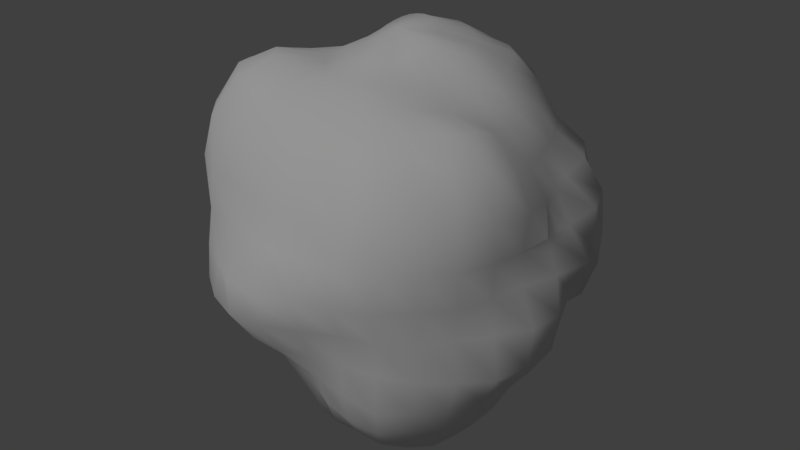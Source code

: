 # Source: rock.blend  (saved by Blender 2.77.0; exported with 4.5.12 LTS)
import bpy
from mathutils import Matrix  # noqa: F401  (used for matrix-valued properties, if any)

bpy.ops.wm.read_factory_settings(use_empty=True)
scene = bpy.context.scene
scene.name = 'Scene'

# ---- collections
col_collection_1 = bpy.data.collections.new('Collection 1'); scene.collection.children.link(col_collection_1)

# ---- materials (node trees are filled in below, after node groups)
mat_material = bpy.data.materials.new('Material')
mat_material.alpha_threshold = 0.0
mat_material.use_transparent_shadow = False
mat_material.roughness = 0.5

# ---- material node trees

# ---- world
world_world = bpy.data.worlds.new('World'); scene.world = world_world
world_world.color = (0.05088, 0.05088, 0.05088)
world_world.use_sun_shadow = False
world_world.sun_shadow_jitter_overblur = 0.0
world_world.cycles.sampling_method = 'MANUAL'

# ---- lights
light_sun = bpy.data.lights.new('Sun', 'SUN')
light_sun.transmission_factor = 0.0
light_sun.angle = 0.1993
light_sun.energy = 1.0
light_sun.shadow_buffer_clip_start = 0.5
light_sun.shadow_soft_size = 0.1
light_sun.shadow_cascade_max_distance = 1000.0

# ---- meshes
me_sphere = bpy.data.meshes.new('Sphere')
me_sphere.from_pydata([(-0.1972, 0.002084, 1.016), (-0.3871, 2.24e-05, 0.9325), (-0.5766, -0.0004156, 0.8704), (-0.7159, -0.0008421, 0.7159), (-0.8642, -0.0008012, 0.5768), (-0.9815, -0.002273, 0.4051), (-1.005, -0.0005232, 0.2025), (-1.0, 5.215e-06, 1.064e-05), (-0.9808, 0.0, -0.1951), (-0.9267, -0.0005164, -0.3841), (-0.8531, 0.002051, -0.5735), (-0.7825, 0.002111, -0.789), (-0.6456, -0.0007585, -0.9757), (-0.4447, 0.0009365, -1.077), (-0.2327, -0.00202, -1.142), (-0.1944, 0.04182, 1.031), (-0.3762, 0.07468, 0.9257), (-0.5478, 0.1084, 0.837), (-0.6935, 0.1379, 0.7071), (-0.8242, 0.163, 0.5604), (-0.9322, 0.1859, 0.3928), (-1.004, 0.2029, 0.2027), (-1.01, 0.2028, 0.001539), (-0.9636, 0.1919, -0.1952), (-0.9176, 0.1844, -0.3898), (-0.8839, 0.1785, -0.6094), (-0.7734, 0.1543, -0.7905), (-0.6437, 0.1283, -0.9926), (-0.4386, 0.08465, -1.078), (-0.2274, 0.0402, -1.137), (-0.1845, 0.08103, 1.049), (-0.3536, 0.1465, 0.9239), (-0.5133, 0.2126, 0.8315), (-0.6533, 0.2706, 0.7071), (-0.7831, 0.3263, 0.5644), (-0.934, 0.3901, 0.4157), (-1.003, 0.4188, 0.2173), (-1.048, 0.4314, 0.002894), (-1.004, 0.4139, -0.2031), (-0.9141, 0.3818, -0.411), (-0.8505, 0.3536, -0.6157), (-0.735, 0.3006, -0.796), (-0.614, 0.2497, -0.9974), (-0.4079, 0.1635, -1.065), (-0.2137, 0.08223, -1.135), (-0.1675, 0.1185, 1.071), (-0.3182, 0.2126, 0.924), (-0.4619, 0.3087, 0.8315), (-0.5879, 0.3928, 0.7071), (-0.712, 0.4751, 0.5682), (-0.8487, 0.5677, 0.4245), (-0.9384, 0.626, 0.2309), (-0.9431, 0.6272, 0.01159), (-0.979, 0.6362, -0.2094), (-0.9219, 0.6096, -0.4345), (-0.8108, 0.5502, -0.6355), (-0.6698, 0.4503, -0.8009), (-0.5499, 0.3656, -0.9898), (-0.3631, 0.2393, -1.061), (-0.1925, 0.1232, -1.138), (-0.1439, 0.1527, 1.092), (-0.2707, 0.2709, 0.9252), (-0.3928, 0.3928, 0.8315), (-0.5, 0.5, 0.7071), (-0.589, 0.5887, 0.5562), (-0.694, 0.6857, 0.4045), (-0.7866, 0.7684, 0.2205), (-0.8562, 0.8373, 0.009786), (-0.8507, 0.8365, -0.2099), (-0.7733, 0.7671, -0.4282), (-0.6828, 0.6973, -0.6337), (-0.5957, 0.6116, -0.8333), (-0.464, 0.4614, -0.9695), (-0.3109, 0.3062, -1.066), (-0.164, 0.1601, -1.14), (-0.1141, 0.1819, 1.111), (-0.213, 0.3201, 0.9326), (-0.3087, 0.4619, 0.8315), (-0.3928, 0.5879, 0.7071), (-0.4671, 0.7016, 0.562), (-0.5348, 0.8126, 0.4047), (-0.5559, 0.8413, 0.203), (-0.5648, 0.8435, -0.001659), (-0.6159, 0.9215, -0.2173), (-0.5835, 0.8798, -0.4245), (-0.5464, 0.8275, -0.6475), (-0.4842, 0.7471, -0.8606), (-0.3623, 0.5458, -0.967), (-0.2452, 0.3551, -1.061), (-0.1287, 0.1887, -1.136), (-0.07929, 0.2047, 1.125), (-0.1468, 0.3634, 0.9618), (-0.2126, 0.5133, 0.8315), (-0.2706, 0.6533, 0.7071), (-0.3309, 0.8044, 0.5766), (-0.3806, 0.9302, 0.4199), (-0.4003, 0.9884, 0.2127), (-0.3915, 0.9572, 0.004258), (-0.3942, 0.9456, -0.2042), (-0.3916, 0.9372, -0.4153), (-0.3631, 0.8627, -0.6202), (-0.3328, 0.8284, -0.8733), (-0.2501, 0.6292, -0.9851), (-0.1649, 0.389, -1.036), (-0.08938, 0.2074, -1.128), (-0.04109, 0.2197, 1.133), (-0.07257, 0.4035, 1.018), (-0.1083, 0.5452, 0.832), (-0.1379, 0.6935, 0.7071), (-0.1733, 0.873, 0.5877), (-0.2009, 1.008, 0.4297), (-0.2166, 1.09, 0.2185), (-0.2124, 1.088, 0.003941), (-0.195, 0.9986, -0.1982), (-0.1831, 0.9184, -0.389), (-0.1669, 0.8378, -0.5714), (-0.1592, 0.849, -0.8513), (-0.1264, 0.6517, -0.9735), (-0.08129, 0.4185, -1.032), (-0.04773, 0.2176, -1.12), (-0.001086, 0.2257, 1.137), (0.00699, 0.4272, 1.057), (0.003914, 0.5702, 0.8611), (3.192e-07, 0.7071, 0.7071), (-0.002145, 0.8722, 0.5774), (0.000637, 1.025, 0.4276), (0.001456, 1.075, 0.2158), (0.002, 1.09, -0.0009732), (0.001739, 1.038, -0.2033), (-7.376e-05, 0.9244, -0.3829), (0.000376, 0.8382, -0.5607), (0.01111, 0.8399, -0.8185), (-0.003898, 0.6206, -0.9255), (0.000263, 0.4296, -1.043), (-0.004763, 0.2211, -1.116), (0.03923, 0.2219, 1.136), (0.08641, 0.4281, 1.069), (0.1267, 0.5977, 0.931), (0.1411, 0.7005, 0.7173), (0.1622, 0.8192, 0.5574), (0.1855, 0.9689, 0.4067), (0.2067, 1.065, 0.2166), (0.2094, 1.075, 0.0002246), (0.1974, 1.002, -0.2008), (0.1803, 0.9063, -0.3828), (0.1747, 0.8545, -0.5847), (0.1642, 0.8073, -0.7999), (0.1128, 0.5708, -0.8709), (0.08003, 0.4177, -1.042), (0.0382, 0.2182, -1.118), (0.07877, 0.2077, 1.13), (0.1632, 0.4063, 1.065), (0.2444, 0.5814, 0.9545), (0.2964, 0.7039, 0.7758), (0.3184, 0.7685, 0.556), (0.3605, 0.869, 0.3869), (0.3918, 0.9434, 0.2051), (0.3829, 0.9252, -1.306e-05), (0.3754, 0.9064, -0.1951), (0.3538, 0.8542, -0.3832), (0.3322, 0.8071, -0.5851), (0.2942, 0.7192, -0.7704), (0.2293, 0.547, -0.8897), (0.1583, 0.3904, -1.038), (0.07928, 0.2078, -1.122), (0.1168, 0.183, 1.119), (0.2387, 0.3614, 1.05), (0.3555, 0.528, 0.9611), (0.4358, 0.656, 0.804), (0.4716, 0.7029, 0.5673), (0.5306, 0.7918, 0.3914), (0.5737, 0.8584, 0.208), (0.5556, 0.8315, 3.699e-06), (0.5449, 0.8155, -0.1951), (0.5133, 0.7682, -0.3827), (0.4624, 0.6926, -0.5565), (0.3988, 0.6019, -0.7242), (0.3287, 0.4952, -0.899), (0.2334, 0.3551, -1.047), (0.1167, 0.1898, -1.127), (0.1515, 0.1508, 1.106), (0.3026, 0.3011, 1.036), (0.4444, 0.4492, 0.9589), (0.5444, 0.5504, 0.7914), (0.628, 0.6279, 0.5868), (0.747, 0.7385, 0.4334), (0.7832, 0.7767, 0.2236), (0.7901, 0.7813, 0.002194), (0.7693, 0.7597, -0.2111), (0.6944, 0.689, -0.4027), (0.5917, 0.5911, -0.5582), (0.5011, 0.5006, -0.7087), (0.4059, 0.4084, -0.871), (0.2968, 0.3065, -1.053), (0.1491, 0.1649, -1.132), (0.1788, 0.1164, 1.098), (0.352, 0.2359, 1.034), (0.5007, 0.3409, 0.9221), (0.6299, 0.4204, 0.7653), (0.7113, 0.4781, 0.574), (0.8518, 0.5767, 0.4206), (0.9459, 0.6357, 0.2292), (0.9573, 0.6546, 0.004125), (0.9502, 0.6523, -0.2299), (0.8883, 0.6063, -0.4421), (0.717, 0.4805, -0.5745), (0.5972, 0.3971, -0.7162), (0.469, 0.3139, -0.8493), (0.3457, 0.2448, -1.05), (0.1753, 0.1343, -1.138), (0.1979, 0.08052, 1.095), (0.3876, 0.1646, 1.036), (0.5501, 0.2322, 0.9063), (0.6982, 0.2924, 0.7647), (0.7788, 0.3237, 0.568), (0.8691, 0.3606, 0.3885), (1.026, 0.4319, 0.2168), (1.032, 0.4247, 0.01218), (0.9447, 0.3901, -0.2053), (0.8985, 0.3743, -0.4041), (0.7947, 0.3278, -0.5747), (0.6748, 0.2776, -0.7298), (0.5285, 0.219, -0.8641), (0.3808, 0.1743, -1.045), (0.1948, 0.09918, -1.143), (0.2084, 0.04294, 1.09), (0.4027, 0.08672, 1.016), (0.5672, 0.1184, 0.874), (0.7201, 0.1481, 0.7395), (0.8278, 0.1643, 0.5643), (0.924, 0.1827, 0.3903), (1.008, 0.2042, 0.2009), (1.125, 0.231, 0.009605), (1.037, 0.2061, -0.2115), (0.9937, 0.1906, -0.4181), (0.8823, 0.1691, -0.6), (0.7488, 0.1463, -0.7679), (0.5971, 0.1224, -0.9262), (0.4052, 0.09814, -1.05), (0.2069, 0.06103, -1.149), (0.2103, 0.004075, 1.081), (0.3961, 0.005136, 0.9704), (0.5588, 0.001033, 0.8368), (0.7292, 0.00205, 0.7315), (0.8651, -0.000698, 0.5777), (0.9858, -0.002757, 0.4066), (1.005, -0.0005215, 0.2025), (1.069, 0.005399, 0.002855), (1.103, 0.0001708, -0.2122), (1.073, -0.0004023, -0.4457), (0.949, -0.002726, -0.6401), (0.7995, 0.004283, -0.8124), (0.63, 0.01063, -0.9606), (0.4207, 0.01774, -1.083), (0.2109, 0.02081, -1.153), (0.2034, -0.03498, 1.065), (0.3775, -0.07391, 0.932), (0.547, -0.1084, 0.8344), (0.7493, -0.1506, 0.7656), (0.9147, -0.1893, 0.6254), (1.023, -0.2042, 0.428), (0.9858, -0.198, 0.2003), (0.9874, -0.1958, 0.0002349), (1.083, -0.2112, -0.2096), (1.058, -0.2094, -0.4446), (0.939, -0.1853, -0.6484), (0.8221, -0.1557, -0.8554), (0.6359, -0.1177, -0.9968), (0.4235, -0.06577, -1.128), (0.2056, -0.02148, -1.156), (0.1883, -0.07271, 1.043), (0.3536, -0.1464, 0.924), (0.518, -0.2149, 0.8382), (0.7553, -0.3146, 0.8214), (0.9176, -0.3789, 0.6613), (0.9655, -0.4004, 0.4281), (0.954, -0.3989, 0.2019), (0.952, -0.3969, -0.0001661), (0.9664, -0.3974, -0.2047), (1.015, -0.4192, -0.4492), (0.8906, -0.3692, -0.6508), (0.8027, -0.3267, -0.8817), (0.6336, -0.2498, -1.082), (0.4126, -0.1523, -1.164), (0.1891, -0.06703, -1.156), (0.1665, -0.1074, 1.02), (0.3182, -0.2126, 0.9239), (0.4788, -0.3225, 0.8598), (0.6833, -0.4532, 0.8293), (0.7747, -0.5165, 0.6148), (0.8667, -0.5869, 0.4267), (0.8788, -0.5913, 0.2071), (0.8819, -0.5882, -0.001314), (0.8425, -0.5659, -0.2028), (0.8759, -0.581, -0.4404), (0.8099, -0.5463, -0.656), (0.7076, -0.4706, -0.8661), (0.5807, -0.3737, -1.106), (0.3738, -0.2445, -1.186), (0.1627, -0.1134, -1.154), (0.1398, -0.1376, 1.002), (0.2708, -0.2709, 0.9246), (0.4143, -0.4163, 0.8776), (0.5559, -0.5535, 0.7883), (0.6572, -0.6617, 0.6156), (0.7229, -0.7229, 0.4186), (0.7579, -0.7597, 0.2121), (0.7428, -0.744, -0.0008323), (0.7368, -0.735, -0.2135), (0.7223, -0.7232, -0.4301), (0.6869, -0.6933, -0.6513), (0.6037, -0.6138, -0.8672), (0.4827, -0.4875, -1.1), (0.3133, -0.3273, -1.194), (0.1324, -0.1519, -1.157), (0.1091, -0.1621, 0.9922), (0.214, -0.3209, 0.9293), (0.3262, -0.4882, 0.8825), (0.4236, -0.6343, 0.763), (0.5123, -0.7753, 0.6172), (0.5645, -0.8503, 0.4178), (0.5957, -0.8942, 0.2124), (0.5942, -0.8902, 0.002195), (0.5624, -0.8448, -0.2041), (0.5469, -0.8283, -0.4081), (0.5405, -0.8218, -0.6554), (0.471, -0.7314, -0.8649), (0.3644, -0.5776, -1.081), (0.2431, -0.3787, -1.178), (0.09975, -0.1802, -1.163), (-0.01099, 0.003572, -1.154), (0.0749, -0.1802, 0.9872), (0.1483, -0.3579, 0.9327), (0.2222, -0.5321, 0.8684), (0.2871, -0.6874, 0.7427), (0.3493, -0.8353, 0.6046), (0.3741, -0.8991, 0.4013), (0.405, -0.975, 0.2092), (0.4083, -0.9866, 0.000746), (0.3781, -0.9139, -0.1952), (0.36, -0.8771, -0.3931), (0.3377, -0.8532, -0.6046), (0.3022, -0.7746, -0.8305), (0.2316, -0.6304, -1.023), (0.1538, -0.4072, -1.122), (0.06327, -0.2001, -1.167), (0.03813, -0.1913, 0.9849), (0.07554, -0.3774, 0.9283), (0.1111, -0.5513, 0.8446), (0.1393, -0.6965, 0.71), (0.163, -0.8173, 0.5571), (0.1803, -0.9062, 0.3827), (0.1939, -0.971, 0.1964), (0.2075, -1.062, -0.002595), (0.1973, -1.002, -0.1988), (0.182, -0.9208, -0.39), (0.1667, -0.8537, -0.5774), (0.1379, -0.771, -0.7858), (0.09713, -0.6555, -0.9998), (0.05779, -0.4261, -1.073), (0.02325, -0.2123, -1.165), (2.015e-05, -0.1951, 0.9839), (2.843e-07, -0.3831, 0.9247), (2.848e-07, -0.5561, 0.8325), (1.851e-07, -0.7071, 0.7071), (1.404e-07, -0.8315, 0.5556), (3.192e-07, -0.9239, 0.3827), (0.0001231, -0.9879, 0.1952), (-0.002337, -1.129, -0.004689), (-0.004455, -1.083, -0.2081), (-0.0005661, -0.9697, -0.4083), (2.938e-06, -0.832, -0.5559), (-0.002524, -0.7223, -0.7245), (-0.02382, -0.6436, -0.9732), (-0.02687, -0.4332, -1.063), (-0.01851, -0.2166, -1.16), (-0.03806, -0.1913, 0.9837), (-0.07554, -0.3774, 0.9283), (-0.1111, -0.5513, 0.8446), (-0.1393, -0.6965, 0.71), (-0.163, -0.8173, 0.5571), (-0.1802, -0.9061, 0.3827), (-0.1915, -0.9628, 0.1951), (-0.2157, -1.102, -0.00716), (-0.2216, -1.099, -0.2151), (-0.1909, -0.9641, -0.4165), (-0.1623, -0.8161, -0.5559), (-0.1384, -0.6947, -0.7089), (-0.1338, -0.6061, -0.9413), (-0.103, -0.4226, -1.053), (-0.06062, -0.2129, -1.154), (-0.07466, -0.1802, 0.984), (-0.1484, -0.3579, 0.9329), (-0.2261, -0.5377, 0.8808), (-0.2888, -0.6897, 0.7471), (-0.3358, -0.8059, 0.5861), (-0.3567, -0.8585, 0.3852), (-0.3755, -0.9064, 0.1952), (-0.407, -0.9884, -0.006186), (-0.4236, -1.023, -0.2167), (-0.376, -0.9122, -0.417), (-0.3264, -0.7832, -0.5675), (-0.271, -0.6539, -0.7077), (-0.2412, -0.565, -0.9381), (-0.1777, -0.4, -1.048), (-0.1012, -0.2013, -1.151), (-0.1084, -0.1622, 0.9849), (-0.2143, -0.3213, 0.9305), (-0.3484, -0.5151, 0.9445), (-0.4421, -0.6555, 0.8027), (-0.511, -0.7574, 0.6063), (-0.5656, -0.8405, 0.4163), (-0.5791, -0.8641, 0.2076), (-0.5939, -0.8874, -0.002286), (-0.6002, -0.9013, -0.2128), (-0.5406, -0.8104, -0.4051), (-0.4824, -0.7248, -0.5822), (-0.4084, -0.6086, -0.7244), (-0.3455, -0.5102, -0.9445), (-0.2482, -0.3636, -1.05), (-0.1384, -0.1822, -1.149), (-0.138, -0.1379, 0.9867), (-0.2715, -0.2716, 0.9264), (-0.4625, -0.4558, 0.987), (-0.6036, -0.5954, 0.864), (-0.7023, -0.706, 0.66), (-0.7417, -0.7432, 0.4339), (-0.7134, -0.7176, 0.2026), (-0.7156, -0.719, -0.0001375), (-0.7187, -0.7229, -0.2046), (-0.6883, -0.6897, -0.4031), (-0.6, -0.6037, -0.5678), (-0.5252, -0.5286, -0.7353), (-0.4515, -0.4463, -0.963), (-0.3086, -0.3092, -1.043), (-0.1708, -0.1558, -1.148), (-0.1624, -0.1082, 0.9898), (-0.3193, -0.213, 0.9263), (-0.5418, -0.3589, 0.9857), (-0.7159, -0.475, 0.8928), (-0.8279, -0.5602, 0.6702), (-0.8716, -0.5902, 0.4315), (-0.8353, -0.5591, 0.2007), (-0.8315, -0.5556, 7.55e-08), (-0.8177, -0.5469, -0.1962), (-0.7894, -0.5315, -0.3947), (-0.7046, -0.4715, -0.564), (-0.6192, -0.4144, -0.7471), (-0.5491, -0.3672, -0.9894), (-0.3573, -0.2392, -1.034), (-0.1975, -0.123, -1.148), (-0.0001727, 0.003491, 1.115), (-0.1808, -0.07419, 0.995), (-0.3573, -0.1468, 0.9315), (-0.5746, -0.2335, 0.9439), (-0.7869, -0.3259, 0.8687), (-0.9099, -0.3791, 0.6724), (-0.9141, -0.3861, 0.4121), (-0.9098, -0.378, 0.1962), (-0.9239, -0.3827, 7.55e-08), (-0.9061, -0.3753, -0.1951), (-0.8575, -0.3548, -0.3848), (-0.7938, -0.3281, -0.5754), (-0.6935, -0.2861, -0.7562), (-0.612, -0.2595, -0.995), (-0.3984, -0.1632, -1.041), (-0.2172, -0.08514, -1.147), (-0.1925, -0.037, 1.004), (-0.3818, -0.07481, 0.9367), (-0.5846, -0.1125, 0.9048), (-0.758, -0.1565, 0.7801), (-0.8891, -0.1824, 0.6088), (-0.9707, -0.1923, 0.4125), (-0.9689, -0.1922, 0.1973), (-0.9808, -0.1951, 7.55e-08), (-0.9627, -0.1915, -0.1955), (-0.9295, -0.1845, -0.395), (-0.8483, -0.1695, -0.5789), (-0.7505, -0.1486, -0.7731), (-0.6381, -0.131, -0.9805), (-0.4297, -0.08309, -1.062), (-0.2292, -0.04421, -1.145)], [], [(10, 9, 24, 25), (3, 2, 17, 18), (11, 10, 25, 26), (4, 3, 18, 19), (12, 11, 26, 27), (5, 4, 19, 20), (13, 12, 27, 28), (6, 5, 20, 21), (14, 13, 28, 29), (7, 6, 21, 22), (0, 451, 15), (330, 14, 29), (8, 7, 22, 23), (1, 0, 15, 16), (9, 8, 23, 24), (2, 1, 16, 17), (16, 15, 30, 31), (24, 23, 38, 39), (17, 16, 31, 32), (25, 24, 39, 40), (18, 17, 32, 33), (26, 25, 40, 41), (19, 18, 33, 34), (27, 26, 41, 42), (20, 19, 34, 35), (28, 27, 42, 43), (21, 20, 35, 36), (29, 28, 43, 44), (22, 21, 36, 37), (15, 451, 30), (330, 29, 44), (23, 22, 37, 38), (35, 34, 49, 50), (43, 42, 57, 58), (36, 35, 50, 51), (44, 43, 58, 59), (37, 36, 51, 52), (30, 451, 45), (330, 44, 59), (38, 37, 52, 53), (31, 30, 45, 46), (39, 38, 53, 54), (32, 31, 46, 47), (40, 39, 54, 55), (33, 32, 47, 48), (41, 40, 55, 56), (34, 33, 48, 49), (42, 41, 56, 57), (54, 53, 68, 69), (47, 46, 61, 62), (55, 54, 69, 70), (48, 47, 62, 63), (56, 55, 70, 71), (49, 48, 63, 64), (57, 56, 71, 72), (50, 49, 64, 65), (58, 57, 72, 73), (51, 50, 65, 66), (59, 58, 73, 74), (52, 51, 66, 67), (45, 451, 60), (330, 59, 74), (53, 52, 67, 68), (46, 45, 60, 61), (73, 72, 87, 88), (66, 65, 80, 81), (74, 73, 88, 89), (67, 66, 81, 82), (60, 451, 75), (330, 74, 89), (68, 67, 82, 83), (61, 60, 75, 76), (69, 68, 83, 84), (62, 61, 76, 77), (70, 69, 84, 85), (63, 62, 77, 78), (71, 70, 85, 86), (64, 63, 78, 79), (72, 71, 86, 87), (65, 64, 79, 80), (85, 84, 99, 100), (78, 77, 92, 93), (86, 85, 100, 101), (79, 78, 93, 94), (87, 86, 101, 102), (80, 79, 94, 95), (88, 87, 102, 103), (81, 80, 95, 96), (89, 88, 103, 104), (82, 81, 96, 97), (75, 451, 90), (330, 89, 104), (83, 82, 97, 98), (76, 75, 90, 91), (84, 83, 98, 99), (77, 76, 91, 92), (104, 103, 118, 119), (97, 96, 111, 112), (90, 451, 105), (330, 104, 119), (98, 97, 112, 113), (91, 90, 105, 106), (99, 98, 113, 114), (92, 91, 106, 107), (100, 99, 114, 115), (93, 92, 107, 108), (101, 100, 115, 116), (94, 93, 108, 109), (102, 101, 116, 117), (95, 94, 109, 110), (103, 102, 117, 118), (96, 95, 110, 111), (108, 107, 122, 123), (116, 115, 130, 131), (109, 108, 123, 124), (117, 116, 131, 132), (110, 109, 124, 125), (118, 117, 132, 133), (111, 110, 125, 126), (119, 118, 133, 134), (112, 111, 126, 127), (105, 451, 120), (330, 119, 134), (113, 112, 127, 128), (106, 105, 120, 121), (114, 113, 128, 129), (107, 106, 121, 122), (115, 114, 129, 130), (127, 126, 141, 142), (120, 451, 135), (330, 134, 149), (128, 127, 142, 143), (121, 120, 135, 136), (129, 128, 143, 144), (122, 121, 136, 137), (130, 129, 144, 145), (123, 122, 137, 138), (131, 130, 145, 146), (124, 123, 138, 139), (132, 131, 146, 147), (125, 124, 139, 140), (133, 132, 147, 148), (126, 125, 140, 141), (134, 133, 148, 149), (146, 145, 160, 161), (139, 138, 153, 154), (147, 146, 161, 162), (140, 139, 154, 155), (148, 147, 162, 163), (141, 140, 155, 156), (149, 148, 163, 164), (142, 141, 156, 157), (135, 451, 150), (330, 149, 164), (143, 142, 157, 158), (136, 135, 150, 151), (144, 143, 158, 159), (137, 136, 151, 152), (145, 144, 159, 160), (138, 137, 152, 153), (150, 451, 165), (330, 164, 179), (158, 157, 172, 173), (151, 150, 165, 166), (159, 158, 173, 174), (152, 151, 166, 167), (160, 159, 174, 175), (153, 152, 167, 168), (161, 160, 175, 176), (154, 153, 168, 169), (162, 161, 176, 177), (155, 154, 169, 170), (163, 162, 177, 178), (156, 155, 170, 171), (164, 163, 178, 179), (157, 156, 171, 172), (169, 168, 183, 184), (177, 176, 191, 192), (170, 169, 184, 185), (178, 177, 192, 193), (171, 170, 185, 186), (179, 178, 193, 194), (172, 171, 186, 187), (165, 451, 180), (330, 179, 194), (173, 172, 187, 188), (166, 165, 180, 181), (174, 173, 188, 189), (167, 166, 181, 182), (175, 174, 189, 190), (168, 167, 182, 183), (176, 175, 190, 191), (188, 187, 202, 203), (181, 180, 195, 196), (189, 188, 203, 204), (182, 181, 196, 197), (190, 189, 204, 205), (183, 182, 197, 198), (191, 190, 205, 206), (184, 183, 198, 199), (192, 191, 206, 207), (185, 184, 199, 200), (193, 192, 207, 208), (186, 185, 200, 201), (194, 193, 208, 209), (187, 186, 201, 202), (180, 451, 195), (330, 194, 209), (207, 206, 221, 222), (200, 199, 214, 215), (208, 207, 222, 223), (201, 200, 215, 216), (209, 208, 223, 224), (202, 201, 216, 217), (195, 451, 210), (330, 209, 224), (203, 202, 217, 218), (196, 195, 210, 211), (204, 203, 218, 219), (197, 196, 211, 212), (205, 204, 219, 220), (198, 197, 212, 213), (206, 205, 220, 221), (199, 198, 213, 214), (219, 218, 233, 234), (212, 211, 226, 227), (220, 219, 234, 235), (213, 212, 227, 228), (221, 220, 235, 236), (214, 213, 228, 229), (222, 221, 236, 237), (215, 214, 229, 230), (223, 222, 237, 238), (216, 215, 230, 231), (224, 223, 238, 239), (217, 216, 231, 232), (210, 451, 225), (330, 224, 239), (218, 217, 232, 233), (211, 210, 225, 226), (238, 237, 252, 253), (231, 230, 245, 246), (239, 238, 253, 254), (232, 231, 246, 247), (225, 451, 240), (330, 239, 254), (233, 232, 247, 248), (226, 225, 240, 241), (234, 233, 248, 249), (227, 226, 241, 242), (235, 234, 249, 250), (228, 227, 242, 243), (236, 235, 250, 251), (229, 228, 243, 244), (237, 236, 251, 252), (230, 229, 244, 245), (242, 241, 256, 257), (250, 249, 264, 265), (243, 242, 257, 258), (251, 250, 265, 266), (244, 243, 258, 259), (252, 251, 266, 267), (245, 244, 259, 260), (253, 252, 267, 268), (246, 245, 260, 261), (254, 253, 268, 269), (247, 246, 261, 262), (240, 451, 255), (330, 254, 269), (248, 247, 262, 263), (241, 240, 255, 256), (249, 248, 263, 264), (261, 260, 275, 276), (269, 268, 283, 284), (262, 261, 276, 277), (255, 451, 270), (330, 269, 284), (263, 262, 277, 278), (256, 255, 270, 271), (264, 263, 278, 279), (257, 256, 271, 272), (265, 264, 279, 280), (258, 257, 272, 273), (266, 265, 280, 281), (259, 258, 273, 274), (267, 266, 281, 282), (260, 259, 274, 275), (268, 267, 282, 283), (280, 279, 294, 295), (273, 272, 287, 288), (281, 280, 295, 296), (274, 273, 288, 289), (282, 281, 296, 297), (275, 274, 289, 290), (283, 282, 297, 298), (276, 275, 290, 291), (284, 283, 298, 299), (277, 276, 291, 292), (270, 451, 285), (330, 284, 299), (278, 277, 292, 293), (271, 270, 285, 286), (279, 278, 293, 294), (272, 271, 286, 287), (299, 298, 313, 314), (292, 291, 306, 307), (285, 451, 300), (330, 299, 314), (293, 292, 307, 308), (286, 285, 300, 301), (294, 293, 308, 309), (287, 286, 301, 302), (295, 294, 309, 310), (288, 287, 302, 303), (296, 295, 310, 311), (289, 288, 303, 304), (297, 296, 311, 312), (290, 289, 304, 305), (298, 297, 312, 313), (291, 290, 305, 306), (303, 302, 317, 318), (311, 310, 325, 326), (304, 303, 318, 319), (312, 311, 326, 327), (305, 304, 319, 320), (313, 312, 327, 328), (306, 305, 320, 321), (314, 313, 328, 329), (307, 306, 321, 322), (300, 451, 315), (330, 314, 329), (308, 307, 322, 323), (301, 300, 315, 316), (309, 308, 323, 324), (302, 301, 316, 317), (310, 309, 324, 325), (322, 321, 337, 338), (315, 451, 331), (330, 329, 345), (323, 322, 338, 339), (316, 315, 331, 332), (324, 323, 339, 340), (317, 316, 332, 333), (325, 324, 340, 341), (318, 317, 333, 334), (326, 325, 341, 342), (319, 318, 334, 335), (327, 326, 342, 343), (320, 319, 335, 336), (328, 327, 343, 344), (321, 320, 336, 337), (329, 328, 344, 345), (342, 341, 356, 357), (335, 334, 349, 350), (343, 342, 357, 358), (336, 335, 350, 351), (344, 343, 358, 359), (337, 336, 351, 352), (345, 344, 359, 360), (338, 337, 352, 353), (331, 451, 346), (330, 345, 360), (339, 338, 353, 354), (332, 331, 346, 347), (340, 339, 354, 355), (333, 332, 347, 348), (341, 340, 355, 356), (334, 333, 348, 349), (330, 360, 375), (354, 353, 368, 369), (347, 346, 361, 362), (355, 354, 369, 370), (348, 347, 362, 363), (356, 355, 370, 371), (349, 348, 363, 364), (357, 356, 371, 372), (350, 349, 364, 365), (358, 357, 372, 373), (351, 350, 365, 366), (359, 358, 373, 374), (352, 351, 366, 367), (360, 359, 374, 375), (353, 352, 367, 368), (346, 451, 361), (373, 372, 387, 388), (366, 365, 380, 381), (374, 373, 388, 389), (367, 366, 381, 382), (375, 374, 389, 390), (368, 367, 382, 383), (361, 451, 376), (330, 375, 390), (369, 368, 383, 384), (362, 361, 376, 377), (370, 369, 384, 385), (363, 362, 377, 378), (371, 370, 385, 386), (364, 363, 378, 379), (372, 371, 386, 387), (365, 364, 379, 380), (377, 376, 391, 392), (385, 384, 399, 400), (378, 377, 392, 393), (386, 385, 400, 401), (379, 378, 393, 394), (387, 386, 401, 402), (380, 379, 394, 395), (388, 387, 402, 403), (381, 380, 395, 396), (389, 388, 403, 404), (382, 381, 396, 397), (390, 389, 404, 405), (383, 382, 397, 398), (376, 451, 391), (330, 390, 405), (384, 383, 398, 399), (396, 395, 410, 411), (404, 403, 418, 419), (397, 396, 411, 412), (405, 404, 419, 420), (398, 397, 412, 413), (391, 451, 406), (330, 405, 420), (399, 398, 413, 414), (392, 391, 406, 407), (400, 399, 414, 415), (393, 392, 407, 408), (401, 400, 415, 416), (394, 393, 408, 409), (402, 401, 416, 417), (395, 394, 409, 410), (403, 402, 417, 418), (415, 414, 429, 430), (408, 407, 422, 423), (416, 415, 430, 431), (409, 408, 423, 424), (417, 416, 431, 432), (410, 409, 424, 425), (418, 417, 432, 433), (411, 410, 425, 426), (419, 418, 433, 434), (412, 411, 426, 427), (420, 419, 434, 435), (413, 412, 427, 428), (406, 451, 421), (330, 420, 435), (414, 413, 428, 429), (407, 406, 421, 422), (434, 433, 448, 449), (427, 426, 441, 442), (435, 434, 449, 450), (428, 427, 442, 443), (421, 451, 436), (330, 435, 450), (429, 428, 443, 444), (422, 421, 436, 437), (430, 429, 444, 445), (423, 422, 437, 438), (431, 430, 445, 446), (424, 423, 438, 439), (432, 431, 446, 447), (425, 424, 439, 440), (433, 432, 447, 448), (426, 425, 440, 441), (438, 437, 453, 454), (446, 445, 461, 462), (439, 438, 454, 455), (447, 446, 462, 463), (440, 439, 455, 456), (448, 447, 463, 464), (441, 440, 456, 457), (449, 448, 464, 465), (442, 441, 457, 458), (450, 449, 465, 466), (443, 442, 458, 459), (436, 451, 452), (330, 450, 466), (444, 443, 459, 460), (437, 436, 452, 453), (445, 444, 460, 461), (458, 457, 472, 473), (466, 465, 480, 481), (459, 458, 473, 474), (452, 451, 467), (330, 466, 481), (460, 459, 474, 475), (453, 452, 467, 468), (461, 460, 475, 476), (454, 453, 468, 469), (462, 461, 476, 477), (455, 454, 469, 470), (463, 462, 477, 478), (456, 455, 470, 471), (464, 463, 478, 479), (457, 456, 471, 472), (465, 464, 479, 480), (477, 476, 9, 10), (470, 469, 2, 3), (478, 477, 10, 11), (471, 470, 3, 4), (479, 478, 11, 12), (472, 471, 4, 5), (480, 479, 12, 13), (473, 472, 5, 6), (481, 480, 13, 14), (474, 473, 6, 7), (467, 451, 0), (330, 481, 14), (475, 474, 7, 8), (468, 467, 0, 1), (476, 475, 8, 9), (469, 468, 1, 2)])
me_sphere.polygons.foreach_set('use_smooth', [True] * 512)
_uv = me_sphere.uv_layers.new(name='UVMap')
_uv.uv.foreach_set('vector', [0.4723, 0.3106, 0.5085, 0.2912, 0.5226, 0.3331, 0.4818, 0.3553, 0.8669, 0.8657, 0.8698, 0.8288, 0.8893, 0.8193, 0.8932, 0.8568, 0.4313, 0.3324, 0.4723, 0.3106, 0.4818, 0.3553, 0.4434, 0.3664, 0.8648, 0.9047, 0.8669, 0.8657, 0.8932, 0.8568, 0.8954, 0.8909, 0.3927, 0.3481, 0.4313, 0.3324, 0.4434, 0.3664, 0.4003, 0.3789, 0.6507, 0.2039, 0.6769, 0.1809, 0.686, 0.2182, 0.6623, 0.2459, 0.8253, 0.09551, 0.8273, 0.04426, 0.8524, 0.04448, 0.8418, 0.09686, 0.6158, 0.2279, 0.6507, 0.2039, 0.6623, 0.2459, 0.6327, 0.2736, 0.8233, 0.1495, 0.8253, 0.09551, 0.8418, 0.09686, 0.8318, 0.1507, 0.5796, 0.2506, 0.6158, 0.2279, 0.6327, 0.2736, 0.5971, 0.2964, 0.8679, 0.7313, 0.8678, 0.6804, 0.8761, 0.7295, 0.8246, 0.2057, 0.8233, 0.1495, 0.8318, 0.1507, 0.5442, 0.2719, 0.5796, 0.2506, 0.5971, 0.2964, 0.5595, 0.3145, 0.8683, 0.7802, 0.8679, 0.7313, 0.8761, 0.7295, 0.8824, 0.7758, 0.5085, 0.2912, 0.5442, 0.2719, 0.5595, 0.3145, 0.5226, 0.3331, 0.8698, 0.8288, 0.8683, 0.7802, 0.8824, 0.7758, 0.8893, 0.8193, 0.8824, 0.7758, 0.8761, 0.7295, 0.8843, 0.7258, 0.8959, 0.7683, 0.5226, 0.3331, 0.5595, 0.3145, 0.5781, 0.3666, 0.5351, 0.3797, 0.8893, 0.8193, 0.8824, 0.7758, 0.8959, 0.7683, 0.9087, 0.8081, 0.4818, 0.3553, 0.5226, 0.3331, 0.5351, 0.3797, 0.4939, 0.3942, 0.8932, 0.8568, 0.8893, 0.8193, 0.9087, 0.8081, 0.9184, 0.8435, 0.4434, 0.3664, 0.4818, 0.3553, 0.4939, 0.3942, 0.4531, 0.3986, 0.8954, 0.8909, 0.8932, 0.8568, 0.9184, 0.8435, 0.9267, 0.8766, 0.4003, 0.3789, 0.4434, 0.3664, 0.4531, 0.3986, 0.4085, 0.4057, 0.6623, 0.2459, 0.686, 0.2182, 0.6988, 0.253, 0.6834, 0.2893, 0.8418, 0.09686, 0.8524, 0.04448, 0.8763, 0.05173, 0.8578, 0.1044, 0.6327, 0.2736, 0.6623, 0.2459, 0.6834, 0.2893, 0.6532, 0.3204, 0.8318, 0.1507, 0.8418, 0.09686, 0.8578, 0.1044, 0.8402, 0.1541, 0.5971, 0.2964, 0.6327, 0.2736, 0.6532, 0.3204, 0.6178, 0.3489, 0.8761, 0.7295, 0.8678, 0.6804, 0.8843, 0.7258, 0.8246, 0.2057, 0.8318, 0.1507, 0.8402, 0.1541, 0.5595, 0.3145, 0.5971, 0.2964, 0.6178, 0.3489, 0.5781, 0.3666, 0.9368, 0.9149, 0.9267, 0.8766, 0.9544, 0.855, 0.9701, 0.889, 0.8578, 0.1044, 0.8763, 0.05173, 0.8996, 0.06768, 0.873, 0.1156, 0.6532, 0.3204, 0.6834, 0.2893, 0.6965, 0.3252, 0.6703, 0.3632, 0.8402, 0.1541, 0.8578, 0.1044, 0.873, 0.1156, 0.8483, 0.1594, 0.6178, 0.3489, 0.6532, 0.3204, 0.6703, 0.3632, 0.6317, 0.3883, 0.8843, 0.7258, 0.8678, 0.6804, 0.892, 0.7203, 0.8246, 0.2057, 0.8402, 0.1541, 0.8483, 0.1594, 0.5781, 0.3666, 0.6178, 0.3489, 0.6317, 0.3883, 0.5945, 0.4164, 0.8959, 0.7683, 0.8843, 0.7258, 0.892, 0.7203, 0.9081, 0.7578, 0.5351, 0.3797, 0.5781, 0.3666, 0.5945, 0.4164, 0.5501, 0.4338, 0.9087, 0.8081, 0.8959, 0.7683, 0.9081, 0.7578, 0.9264, 0.7929, 0.4939, 0.3942, 0.5351, 0.3797, 0.5501, 0.4338, 0.5052, 0.4393, 0.9184, 0.8435, 0.9087, 0.8081, 0.9264, 0.7929, 0.9409, 0.8241, 0.4531, 0.3986, 0.4939, 0.3942, 0.5052, 0.4393, 0.4622, 0.4306, 0.9267, 0.8766, 0.9184, 0.8435, 0.9409, 0.8241, 0.9544, 0.855, 0.4085, 0.4057, 0.4531, 0.3986, 0.4622, 0.4306, 0.417, 0.4287, 0.5501, 0.4338, 0.5945, 0.4164, 0.6062, 0.4571, 0.5587, 0.4634, 0.9264, 0.7929, 0.9081, 0.7578, 0.9186, 0.7444, 0.9415, 0.7734, 0.1409, 0.0, 0.1839, 0.003422, 0.1642, 0.03853, 0.123, 0.02993, 0.9409, 0.8241, 0.9264, 0.7929, 0.9415, 0.7734, 0.9601, 0.7993, 0.9214, 0.03651, 0.9455, 0.0, 0.9749, 0.0321, 0.9526, 0.05501, 0.3366, 0.1795, 0.3505, 0.2235, 0.3377, 0.244, 0.3181, 0.2061, 0.8996, 0.06768, 0.9214, 0.03651, 0.9526, 0.05501, 0.9193, 0.08919, 0.3228, 0.1323, 0.3366, 0.1795, 0.3181, 0.2061, 0.2996, 0.1647, 0.873, 0.1156, 0.8996, 0.06768, 0.9193, 0.08919, 0.8863, 0.1287, 0.2971, 0.08809, 0.3228, 0.1323, 0.2996, 0.1647, 0.2749, 0.1215, 0.8483, 0.1594, 0.873, 0.1156, 0.8863, 0.1287, 0.8556, 0.1665, 0.2606, 0.05809, 0.2971, 0.08809, 0.2749, 0.1215, 0.2439, 0.07953, 0.892, 0.7203, 0.8678, 0.6804, 0.899, 0.7133, 0.8246, 0.2057, 0.8483, 0.1594, 0.8556, 0.1665, 0.5945, 0.4164, 0.6317, 0.3883, 0.6455, 0.4328, 0.6062, 0.4571, 0.9081, 0.7578, 0.892, 0.7203, 0.899, 0.7133, 0.9186, 0.7444, 0.8863, 0.1287, 0.9193, 0.08919, 0.9363, 0.1148, 0.8962, 0.1452, 0.2749, 0.1215, 0.2996, 0.1647, 0.2789, 0.2008, 0.246, 0.17, 0.8556, 0.1665, 0.8863, 0.1287, 0.8962, 0.1452, 0.8615, 0.1754, 0.2439, 0.07953, 0.2749, 0.1215, 0.246, 0.17, 0.2123, 0.141, 0.899, 0.7133, 0.8678, 0.6804, 0.9048, 0.7049, 0.8246, 0.2057, 0.8556, 0.1665, 0.8615, 0.1754, 0.2063, 0.05166, 0.2439, 0.07953, 0.2123, 0.141, 0.1783, 0.1026, 0.9186, 0.7444, 0.899, 0.7133, 0.9048, 0.7049, 0.9273, 0.7286, 0.1642, 0.03853, 0.2063, 0.05166, 0.1783, 0.1026, 0.1416, 0.08158, 0.9415, 0.7734, 0.9186, 0.7444, 0.9273, 0.7286, 0.9533, 0.7505, 0.123, 0.02993, 0.1642, 0.03853, 0.1416, 0.08158, 0.1022, 0.05937, 0.9601, 0.7993, 0.9415, 0.7734, 0.9533, 0.7505, 0.9751, 0.7702, 0.3185, 0.6044, 0.3212, 0.5462, 0.3419, 0.5438, 0.3419, 0.6035, 0.3181, 0.2061, 0.3377, 0.244, 0.3237, 0.2684, 0.3026, 0.2347, 0.9193, 0.08919, 0.9526, 0.05501, 0.9788, 0.08305, 0.9363, 0.1148, 0.2996, 0.1647, 0.3181, 0.2061, 0.3026, 0.2347, 0.2789, 0.2008, 0.1022, 0.05937, 0.1416, 0.08158, 0.1217, 0.1251, 0.08698, 0.1031, 0.3237, 0.2684, 0.3408, 0.3013, 0.3292, 0.3227, 0.309, 0.2957, 0.06285, 0.0435, 0.1022, 0.05937, 0.08698, 0.1031, 0.04248, 0.07565, 0.3026, 0.2347, 0.3237, 0.2684, 0.309, 0.2957, 0.2876, 0.2675, 0.9363, 0.1148, 0.9788, 0.08305, 0.9949, 0.1213, 0.9526, 0.1431, 0.2789, 0.2008, 0.3026, 0.2347, 0.2876, 0.2675, 0.2617, 0.2378, 0.8962, 0.1452, 0.9363, 0.1148, 0.9526, 0.1431, 0.9038, 0.1654, 0.246, 0.17, 0.2789, 0.2008, 0.2617, 0.2378, 0.2266, 0.2069, 0.8615, 0.1754, 0.8962, 0.1452, 0.9038, 0.1654, 0.8655, 0.1853, 0.2123, 0.141, 0.246, 0.17, 0.2266, 0.2069, 0.1917, 0.1808, 0.9048, 0.7049, 0.8678, 0.6804, 0.9091, 0.6954, 0.8246, 0.2057, 0.8615, 0.1754, 0.8655, 0.1853, 0.1783, 0.1026, 0.2123, 0.141, 0.1917, 0.1808, 0.1572, 0.1525, 0.3299, 0.6575, 0.3299, 0.711, 0.3238, 0.7172, 0.3185, 0.67, 0.1416, 0.08158, 0.1783, 0.1026, 0.1572, 0.1525, 0.1217, 0.1251, 0.9533, 0.7505, 0.9273, 0.7286, 0.9355, 0.7105, 0.9614, 0.7251, 0.8655, 0.1853, 0.9038, 0.1654, 0.9099, 0.1865, 0.8678, 0.1958, 0.1917, 0.1808, 0.2266, 0.2069, 0.2054, 0.2488, 0.1688, 0.2213, 0.9091, 0.6954, 0.8678, 0.6804, 0.9115, 0.6853, 0.8246, 0.2057, 0.8655, 0.1853, 0.8678, 0.1958, 0.1572, 0.1525, 0.1917, 0.1808, 0.1688, 0.2213, 0.1362, 0.1971, 0.9355, 0.7105, 0.9091, 0.6954, 0.9115, 0.6853, 0.9439, 0.6902, 0.1217, 0.1251, 0.1572, 0.1525, 0.1362, 0.1971, 0.1058, 0.1733, 0.3292, 0.3227, 0.35, 0.3521, 0.3505, 0.3761, 0.3176, 0.3458, 0.08698, 0.1031, 0.1217, 0.1251, 0.1058, 0.1733, 0.07629, 0.1515, 0.309, 0.2957, 0.3292, 0.3227, 0.3176, 0.3458, 0.2942, 0.3249, 0.04248, 0.07565, 0.08698, 0.1031, 0.07629, 0.1515, 0.02792, 0.1163, 0.6857, 0.915, 0.7126, 0.9251, 0.7099, 0.96, 0.6781, 0.9576, 0.9526, 0.1431, 0.9949, 0.1213, 1.0, 0.1652, 0.9576, 0.1744, 0.2617, 0.2378, 0.2876, 0.2675, 0.2711, 0.304, 0.2424, 0.279, 0.9038, 0.1654, 0.9526, 0.1431, 0.9576, 0.1744, 0.9099, 0.1865, 0.2266, 0.2069, 0.2617, 0.2378, 0.2424, 0.279, 0.2054, 0.2488, 0.2942, 0.3249, 0.3176, 0.3458, 0.3103, 0.3742, 0.2798, 0.3549, 0.02792, 0.1163, 0.07629, 0.1515, 0.06121, 0.1891, 0.01659, 0.1573, 0.6781, 0.9576, 0.7099, 0.96, 0.7126, 0.9949, 0.6852, 1.0, 0.9576, 0.1744, 1.0, 0.1652, 0.9995, 0.2083, 0.9531, 0.2054, 0.2424, 0.279, 0.2711, 0.304, 0.2521, 0.3396, 0.2211, 0.3225, 0.9099, 0.1865, 0.9576, 0.1744, 0.9531, 0.2054, 0.912, 0.2072, 0.2054, 0.2488, 0.2424, 0.279, 0.2211, 0.3225, 0.1835, 0.2953, 0.8678, 0.1958, 0.9099, 0.1865, 0.912, 0.2072, 0.8687, 0.2067, 0.1688, 0.2213, 0.2054, 0.2488, 0.1835, 0.2953, 0.1463, 0.267, 0.9115, 0.6853, 0.8678, 0.6804, 0.912, 0.675, 0.8246, 0.2057, 0.8678, 0.1958, 0.8687, 0.2067, 0.1362, 0.1971, 0.1688, 0.2213, 0.1463, 0.267, 0.1141, 0.2394, 0.9439, 0.6902, 0.9115, 0.6853, 0.912, 0.675, 0.9483, 0.6691, 0.1058, 0.1733, 0.1362, 0.1971, 0.1141, 0.2394, 0.08811, 0.2137, 0.3176, 0.3458, 0.3505, 0.3761, 0.3481, 0.3987, 0.3103, 0.3742, 0.07629, 0.1515, 0.1058, 0.1733, 0.08811, 0.2137, 0.06121, 0.1891, 0.1463, 0.267, 0.1835, 0.2953, 0.1632, 0.3396, 0.1261, 0.3117, 0.912, 0.675, 0.8678, 0.6804, 0.9104, 0.665, 0.8246, 0.2057, 0.8687, 0.2067, 0.8682, 0.2176, 0.1141, 0.2394, 0.1463, 0.267, 0.1261, 0.3117, 0.09605, 0.2815, 0.9483, 0.6691, 0.912, 0.675, 0.9104, 0.665, 0.9473, 0.6489, 0.08811, 0.2137, 0.1141, 0.2394, 0.09605, 0.2815, 0.07058, 0.2524, 0.3103, 0.3742, 0.3481, 0.3987, 0.3422, 0.4176, 0.3087, 0.4103, 0.06121, 0.1891, 0.08811, 0.2137, 0.07058, 0.2524, 0.03899, 0.2238, 0.2798, 0.3549, 0.3103, 0.3742, 0.3087, 0.4103, 0.2675, 0.3866, 0.01659, 0.1573, 0.06121, 0.1891, 0.03899, 0.2238, 0.005462, 0.1924, 0.2521, 0.3396, 0.2798, 0.3549, 0.2675, 0.3866, 0.2341, 0.3717, 0.9531, 0.2054, 0.9995, 0.2083, 0.9939, 0.2472, 0.945, 0.2349, 0.2211, 0.3225, 0.2521, 0.3396, 0.2341, 0.3717, 0.2009, 0.3589, 0.912, 0.2072, 0.9531, 0.2054, 0.945, 0.2349, 0.9098, 0.2275, 0.1835, 0.2953, 0.2211, 0.3225, 0.2009, 0.3589, 0.1632, 0.3396, 0.8687, 0.2067, 0.912, 0.2072, 0.9098, 0.2275, 0.8682, 0.2176, 0.005462, 0.1924, 0.03899, 0.2238, 0.02473, 0.2571, 0.0005058, 0.2232, 0.2341, 0.3717, 0.2675, 0.3866, 0.2616, 0.4279, 0.2199, 0.4045, 0.945, 0.2349, 0.9939, 0.2472, 0.9776, 0.2802, 0.94, 0.2646, 0.2009, 0.3589, 0.2341, 0.3717, 0.2199, 0.4045, 0.1835, 0.3927, 0.9098, 0.2275, 0.945, 0.2349, 0.94, 0.2646, 0.9047, 0.2474, 0.1632, 0.3396, 0.2009, 0.3589, 0.1835, 0.3927, 0.147, 0.3764, 0.8682, 0.2176, 0.9098, 0.2275, 0.9047, 0.2474, 0.8661, 0.228, 0.1261, 0.3117, 0.1632, 0.3396, 0.147, 0.3764, 0.114, 0.3471, 0.9104, 0.665, 0.8678, 0.6804, 0.9066, 0.6554, 0.8246, 0.2057, 0.8682, 0.2176, 0.8661, 0.228, 0.09605, 0.2815, 0.1261, 0.3117, 0.114, 0.3471, 0.08253, 0.3194, 0.9473, 0.6489, 0.9104, 0.665, 0.9066, 0.6554, 0.9413, 0.6301, 0.07058, 0.2524, 0.09605, 0.2815, 0.08253, 0.3194, 0.05489, 0.2891, 0.9746, 0.6363, 0.9473, 0.6489, 0.9413, 0.6301, 0.9699, 0.6067, 0.03899, 0.2238, 0.07058, 0.2524, 0.05489, 0.2891, 0.02473, 0.2571, 0.2675, 0.3866, 0.3087, 0.4103, 0.3014, 0.4386, 0.2616, 0.4279, 0.9066, 0.6554, 0.8678, 0.6804, 0.9006, 0.6465, 0.8246, 0.2057, 0.8661, 0.228, 0.8625, 0.2376, 0.08253, 0.3194, 0.114, 0.3471, 0.09996, 0.3831, 0.06872, 0.3547, 0.9413, 0.6301, 0.9066, 0.6554, 0.9006, 0.6465, 0.9305, 0.6123, 0.05489, 0.2891, 0.08253, 0.3194, 0.06872, 0.3547, 0.042, 0.3224, 0.9699, 0.6067, 0.9413, 0.6301, 0.9305, 0.6123, 0.9574, 0.5799, 0.02473, 0.2571, 0.05489, 0.2891, 0.042, 0.3224, 0.02057, 0.2874, 0.2616, 0.4279, 0.3014, 0.4386, 0.2932, 0.4628, 0.254, 0.4611, 0.3431, 0.6049, 0.3431, 0.6575, 0.3206, 0.6536, 0.3185, 0.6044, 0.2199, 0.4045, 0.2616, 0.4279, 0.254, 0.4611, 0.2087, 0.4382, 0.94, 0.2646, 0.9776, 0.2802, 0.9559, 0.3069, 0.9297, 0.2899, 0.1835, 0.3927, 0.2199, 0.4045, 0.2087, 0.4382, 0.1699, 0.4289, 0.9047, 0.2474, 0.94, 0.2646, 0.9297, 0.2899, 0.8977, 0.2665, 0.147, 0.3764, 0.1835, 0.3927, 0.1699, 0.4289, 0.1322, 0.4149, 0.8661, 0.228, 0.9047, 0.2474, 0.8977, 0.2665, 0.8625, 0.2376, 0.114, 0.3471, 0.147, 0.3764, 0.1322, 0.4149, 0.09996, 0.3831, 0.2087, 0.4382, 0.254, 0.4611, 0.2447, 0.4814, 0.199, 0.4735, 0.9297, 0.2899, 0.9559, 0.3069, 0.9365, 0.3331, 0.9135, 0.3096, 0.1699, 0.4289, 0.2087, 0.4382, 0.199, 0.4735, 0.1571, 0.4805, 0.8977, 0.2665, 0.9297, 0.2899, 0.9135, 0.3096, 0.888, 0.2828, 0.1322, 0.4149, 0.1699, 0.4289, 0.1571, 0.4805, 0.1167, 0.461, 0.8625, 0.2376, 0.8977, 0.2665, 0.888, 0.2828, 0.8575, 0.2459, 0.09996, 0.3831, 0.1322, 0.4149, 0.1167, 0.461, 0.07848, 0.4333, 0.9006, 0.6465, 0.8678, 0.6804, 0.8932, 0.6387, 0.8246, 0.2057, 0.8625, 0.2376, 0.8575, 0.2459, 0.06872, 0.3547, 0.09996, 0.3831, 0.07848, 0.4333, 0.0454, 0.4003, 0.9305, 0.6123, 0.9006, 0.6465, 0.8932, 0.6387, 0.9169, 0.5978, 0.042, 0.3224, 0.06872, 0.3547, 0.0454, 0.4003, 0.02321, 0.3578, 0.9574, 0.5799, 0.9305, 0.6123, 0.9169, 0.5978, 0.9401, 0.5594, 0.9787, 0.3223, 0.9986, 0.3345, 0.9828, 0.3807, 0.9588, 0.3554, 0.9751, 0.5584, 0.9574, 0.5799, 0.9401, 0.5594, 0.9518, 0.5337, 0.9559, 0.3069, 0.9787, 0.3223, 0.9588, 0.3554, 0.9365, 0.3331, 0.0454, 0.4003, 0.07848, 0.4333, 0.06652, 0.4679, 0.02786, 0.4354, 0.9169, 0.5978, 0.8932, 0.6387, 0.8856, 0.6327, 0.9031, 0.5869, 0.02321, 0.3578, 0.0454, 0.4003, 0.02786, 0.4354, 0.0, 0.3933, 0.9401, 0.5594, 0.9169, 0.5978, 0.9031, 0.5869, 0.9165, 0.5482, 0.9588, 0.3554, 0.9828, 0.3807, 0.9658, 0.4302, 0.9368, 0.3875, 0.2893, 0.9313, 0.2736, 0.9763, 0.2517, 0.9721, 0.2638, 0.9309, 0.9365, 0.3331, 0.9588, 0.3554, 0.9368, 0.3875, 0.916, 0.3577, 0.299, 0.8778, 0.2893, 0.9313, 0.2638, 0.9309, 0.27, 0.8815, 0.9135, 0.3096, 0.9365, 0.3331, 0.916, 0.3577, 0.8956, 0.3258, 0.3486, 0.5438, 0.3208, 0.5427, 0.3185, 0.4993, 0.3486, 0.495, 0.7232, 0.9679, 0.7126, 0.915, 0.7315, 0.9151, 0.7349, 0.9707, 0.3185, 0.7823, 0.3172, 0.836, 0.2861, 0.8405, 0.2926, 0.7911, 0.8575, 0.2459, 0.888, 0.2828, 0.876, 0.2953, 0.8513, 0.2526, 0.07848, 0.4333, 0.1167, 0.461, 0.1063, 0.495, 0.06652, 0.4679, 0.8932, 0.6387, 0.8678, 0.6804, 0.8856, 0.6327, 0.8246, 0.2057, 0.8575, 0.2459, 0.8513, 0.2526, 0.8956, 0.3258, 0.916, 0.3577, 0.8922, 0.3777, 0.8765, 0.3412, 0.2861, 0.8405, 0.27, 0.8815, 0.2402, 0.887, 0.2427, 0.8415, 0.7349, 0.9707, 0.7315, 0.9151, 0.7485, 0.9242, 0.7485, 0.9735, 0.2926, 0.7911, 0.2861, 0.8405, 0.2427, 0.8415, 0.253, 0.7972, 0.8513, 0.2526, 0.876, 0.2953, 0.8623, 0.3044, 0.8443, 0.2577, 0.2893, 0.7342, 0.2926, 0.7911, 0.253, 0.7972, 0.2451, 0.7464, 0.8856, 0.6327, 0.8678, 0.6804, 0.8781, 0.6288, 0.8246, 0.2057, 0.8513, 0.2526, 0.8443, 0.2577, 0.2814, 0.6757, 0.2893, 0.7342, 0.2451, 0.7464, 0.2304, 0.6925, 0.9031, 0.5869, 0.8856, 0.6327, 0.8781, 0.6288, 0.8885, 0.5796, 0.2649, 0.6239, 0.2814, 0.6757, 0.2304, 0.6925, 0.2205, 0.643, 0.9165, 0.5482, 0.9031, 0.5869, 0.8885, 0.5796, 0.8937, 0.5385, 0.234, 0.5942, 0.2649, 0.6239, 0.2205, 0.643, 0.2047, 0.6012, 0.9237, 0.5156, 0.9165, 0.5482, 0.8937, 0.5385, 0.8973, 0.5014, 0.916, 0.3577, 0.9368, 0.3875, 0.9067, 0.4075, 0.8922, 0.3777, 0.27, 0.8815, 0.2638, 0.9309, 0.2394, 0.9367, 0.2402, 0.887, 0.2205, 0.643, 0.2304, 0.6925, 0.195, 0.6994, 0.1849, 0.6479, 0.8937, 0.5385, 0.8885, 0.5796, 0.8722, 0.5779, 0.8699, 0.5374, 0.2047, 0.6012, 0.2205, 0.643, 0.1849, 0.6479, 0.1736, 0.6022, 0.8973, 0.5014, 0.8937, 0.5385, 0.8699, 0.5374, 0.8677, 0.4996, 0.8922, 0.3777, 0.9067, 0.4075, 0.8748, 0.4302, 0.8653, 0.3969, 0.2402, 0.887, 0.2394, 0.9367, 0.2104, 0.9365, 0.2092, 0.8931, 0.8765, 0.3412, 0.8922, 0.3777, 0.8653, 0.3969, 0.8558, 0.359, 0.2427, 0.8415, 0.2402, 0.887, 0.2092, 0.8931, 0.2083, 0.8498, 0.8623, 0.3044, 0.8765, 0.3412, 0.8558, 0.359, 0.8471, 0.3107, 0.253, 0.7972, 0.2427, 0.8415, 0.2083, 0.8498, 0.2074, 0.8024, 0.8443, 0.2577, 0.8623, 0.3044, 0.8471, 0.3107, 0.8366, 0.2608, 0.2451, 0.7464, 0.253, 0.7972, 0.2074, 0.8024, 0.2079, 0.7546, 0.8781, 0.6288, 0.8678, 0.6804, 0.8703, 0.6271, 0.8246, 0.2057, 0.8443, 0.2577, 0.8366, 0.2608, 0.2304, 0.6925, 0.2451, 0.7464, 0.2079, 0.7546, 0.195, 0.6994, 0.8885, 0.5796, 0.8781, 0.6288, 0.8703, 0.6271, 0.8722, 0.5779, 0.8471, 0.3107, 0.8558, 0.359, 0.8328, 0.3677, 0.8303, 0.315, 0.2074, 0.8024, 0.2083, 0.8498, 0.173, 0.8621, 0.1671, 0.8111, 0.8366, 0.2608, 0.8471, 0.3107, 0.8303, 0.315, 0.8285, 0.262, 0.2079, 0.7546, 0.2074, 0.8024, 0.1671, 0.8111, 0.1626, 0.7616, 0.8703, 0.6271, 0.8678, 0.6804, 0.8624, 0.6277, 0.8246, 0.2057, 0.8366, 0.2608, 0.8285, 0.262, 0.195, 0.6994, 0.2079, 0.7546, 0.1626, 0.7616, 0.1551, 0.7083, 0.8722, 0.5779, 0.8703, 0.6271, 0.8624, 0.6277, 0.8548, 0.5821, 0.1849, 0.6479, 0.195, 0.6994, 0.1551, 0.7083, 0.1473, 0.6496, 0.8699, 0.5374, 0.8722, 0.5779, 0.8548, 0.5821, 0.8458, 0.5427, 0.1736, 0.6022, 0.1849, 0.6479, 0.1473, 0.6496, 0.1393, 0.5999, 0.8677, 0.4996, 0.8699, 0.5374, 0.8458, 0.5427, 0.8387, 0.501, 0.1623, 0.5599, 0.1736, 0.6022, 0.1393, 0.5999, 0.1335, 0.555, 0.2092, 0.8931, 0.2104, 0.9365, 0.1815, 0.9406, 0.1775, 0.9036, 0.8558, 0.359, 0.8653, 0.3969, 0.8361, 0.4103, 0.8328, 0.3677, 0.2083, 0.8498, 0.2092, 0.8931, 0.1775, 0.9036, 0.173, 0.8621, 0.8458, 0.5427, 0.8548, 0.5821, 0.8383, 0.5891, 0.8246, 0.5483, 0.1393, 0.5999, 0.1473, 0.6496, 0.106, 0.6584, 0.1029, 0.6052, 0.8387, 0.501, 0.8458, 0.5427, 0.8246, 0.5483, 0.8097, 0.4991, 0.1335, 0.555, 0.1393, 0.5999, 0.1029, 0.6052, 0.1009, 0.5511, 0.1775, 0.9036, 0.1815, 0.9406, 0.1527, 0.9556, 0.1424, 0.9237, 0.8328, 0.3677, 0.8361, 0.4103, 0.8033, 0.4165, 0.8064, 0.3696, 0.173, 0.8621, 0.1775, 0.9036, 0.1424, 0.9237, 0.1344, 0.876, 0.8303, 0.315, 0.8328, 0.3677, 0.8064, 0.3696, 0.8126, 0.316, 0.1671, 0.8111, 0.173, 0.8621, 0.1344, 0.876, 0.128, 0.8185, 0.8285, 0.262, 0.8303, 0.315, 0.8126, 0.316, 0.82, 0.2607, 0.1626, 0.7616, 0.1671, 0.8111, 0.128, 0.8185, 0.122, 0.7684, 0.8624, 0.6277, 0.8678, 0.6804, 0.8543, 0.6306, 0.8246, 0.2057, 0.8285, 0.262, 0.82, 0.2607, 0.1551, 0.7083, 0.1626, 0.7616, 0.122, 0.7684, 0.1134, 0.7174, 0.8548, 0.5821, 0.8624, 0.6277, 0.8543, 0.6306, 0.8383, 0.5891, 0.1473, 0.6496, 0.1551, 0.7083, 0.1134, 0.7174, 0.106, 0.6584, 0.128, 0.8185, 0.1344, 0.876, 0.09512, 0.8835, 0.08809, 0.8268, 0.82, 0.2607, 0.8126, 0.316, 0.7944, 0.3136, 0.811, 0.2567, 0.122, 0.7684, 0.128, 0.8185, 0.08809, 0.8268, 0.08203, 0.7761, 0.8543, 0.6306, 0.8678, 0.6804, 0.8464, 0.6355, 0.8246, 0.2057, 0.82, 0.2607, 0.811, 0.2567, 0.1134, 0.7174, 0.122, 0.7684, 0.08203, 0.7761, 0.07556, 0.7251, 0.8383, 0.5891, 0.8543, 0.6306, 0.8464, 0.6355, 0.8243, 0.597, 0.106, 0.6584, 0.1134, 0.7174, 0.07556, 0.7251, 0.06403, 0.6654, 0.8246, 0.5483, 0.8383, 0.5891, 0.8243, 0.597, 0.8045, 0.5582, 0.1029, 0.6052, 0.106, 0.6584, 0.06403, 0.6654, 0.0661, 0.6117, 0.8097, 0.4991, 0.8246, 0.5483, 0.8045, 0.5582, 0.7796, 0.5009, 0.1009, 0.5511, 0.1029, 0.6052, 0.0661, 0.6117, 0.06614, 0.5513, 0.1424, 0.9237, 0.1527, 0.9556, 0.1222, 0.9763, 0.1063, 0.9405, 0.1018, 0.5123, 0.1009, 0.5511, 0.06614, 0.5513, 0.07306, 0.4964, 0.1344, 0.876, 0.1424, 0.9237, 0.1063, 0.9405, 0.09512, 0.8835, 0.8126, 0.316, 0.8064, 0.3696, 0.7779, 0.3696, 0.7944, 0.3136, 0.0661, 0.6117, 0.06403, 0.6654, 0.03092, 0.6728, 0.03015, 0.6168, 0.7796, 0.5009, 0.8045, 0.5582, 0.785, 0.5704, 0.7542, 0.5223, 0.06614, 0.5513, 0.0661, 0.6117, 0.03015, 0.6168, 0.03724, 0.5602, 0.7579, 0.4634, 0.7796, 0.5009, 0.7542, 0.5223, 0.7322, 0.5033, 0.07306, 0.4964, 0.06614, 0.5513, 0.03724, 0.5602, 0.04731, 0.495, 0.09512, 0.8835, 0.1063, 0.9405, 0.0761, 0.9331, 0.05725, 0.8899, 0.7944, 0.3136, 0.7779, 0.3696, 0.7526, 0.3566, 0.7755, 0.304, 0.08809, 0.8268, 0.09512, 0.8835, 0.05725, 0.8899, 0.04953, 0.8352, 0.811, 0.2567, 0.7944, 0.3136, 0.7755, 0.304, 0.8018, 0.2501, 0.08203, 0.7761, 0.08809, 0.8268, 0.04953, 0.8352, 0.04353, 0.783, 0.8464, 0.6355, 0.8678, 0.6804, 0.8392, 0.6421, 0.8246, 0.2057, 0.811, 0.2567, 0.8018, 0.2501, 0.07556, 0.7251, 0.08203, 0.7761, 0.04353, 0.783, 0.04107, 0.7313, 0.8243, 0.597, 0.8464, 0.6355, 0.8392, 0.6421, 0.8121, 0.6075, 0.06403, 0.6654, 0.07556, 0.7251, 0.04107, 0.7313, 0.03092, 0.6728, 0.8045, 0.5582, 0.8243, 0.597, 0.8121, 0.6075, 0.785, 0.5704, 0.8018, 0.2501, 0.7755, 0.304, 0.7587, 0.2889, 0.7941, 0.2425, 0.04353, 0.783, 0.04953, 0.8352, 0.01519, 0.8422, 0.01134, 0.7881, 0.8392, 0.6421, 0.8678, 0.6804, 0.8332, 0.6498, 0.8246, 0.2057, 0.8018, 0.2501, 0.7941, 0.2425, 0.04107, 0.7313, 0.04353, 0.783, 0.01134, 0.7881, 0.006273, 0.7345, 0.8121, 0.6075, 0.8392, 0.6421, 0.8332, 0.6498, 0.8017, 0.6209, 0.03092, 0.6728, 0.04107, 0.7313, 0.006273, 0.7345, 0.001541, 0.6797, 0.785, 0.5704, 0.8121, 0.6075, 0.8017, 0.6209, 0.7687, 0.5887, 0.6674, 0.5794, 0.6781, 0.6349, 0.6427, 0.6381, 0.6379, 0.5814, 0.7542, 0.5223, 0.785, 0.5704, 0.7687, 0.5887, 0.7357, 0.5573, 0.03724, 0.5602, 0.03015, 0.6168, 0.0, 0.6228, 0.007858, 0.5647, 0.6558, 0.9004, 0.6392, 0.9532, 0.6107, 0.9431, 0.6274, 0.9015, 0.04731, 0.495, 0.03724, 0.5602, 0.007858, 0.5647, 0.02398, 0.5, 0.6722, 0.8545, 0.6558, 0.9004, 0.6274, 0.9015, 0.639, 0.853, 0.7755, 0.304, 0.7526, 0.3566, 0.73, 0.332, 0.7587, 0.2889, 0.04953, 0.8352, 0.05725, 0.8899, 0.02863, 0.892, 0.01519, 0.8422, 0.7357, 0.5573, 0.7687, 0.5887, 0.7566, 0.6126, 0.7217, 0.593, 0.6254, 0.5251, 0.6379, 0.5814, 0.6044, 0.5808, 0.5951, 0.526, 0.7062, 0.5364, 0.7357, 0.5573, 0.7217, 0.593, 0.687, 0.5757, 0.6073, 0.4634, 0.6254, 0.5251, 0.5951, 0.526, 0.5807, 0.4684, 0.639, 0.853, 0.6274, 0.9015, 0.5948, 0.9022, 0.6032, 0.8531, 0.7587, 0.2889, 0.73, 0.332, 0.7125, 0.3021, 0.7488, 0.2712, 0.6455, 0.8015, 0.639, 0.853, 0.6032, 0.8531, 0.6087, 0.8019, 0.7941, 0.2425, 0.7587, 0.2889, 0.7488, 0.2712, 0.7882, 0.2343, 0.6441, 0.7472, 0.6455, 0.8015, 0.6087, 0.8019, 0.6095, 0.7486, 0.8332, 0.6498, 0.8678, 0.6804, 0.8287, 0.6582, 0.8246, 0.2057, 0.7941, 0.2425, 0.7882, 0.2343, 0.6442, 0.6932, 0.6441, 0.7472, 0.6095, 0.7486, 0.6059, 0.6956, 0.8017, 0.6209, 0.8332, 0.6498, 0.8287, 0.6582, 0.7933, 0.6363, 0.6427, 0.6381, 0.6442, 0.6932, 0.6059, 0.6956, 0.6044, 0.6436, 0.7687, 0.5887, 0.8017, 0.6209, 0.7933, 0.6363, 0.7566, 0.6126, 0.6379, 0.5814, 0.6427, 0.6381, 0.6044, 0.6436, 0.6044, 0.5808, 0.6095, 0.7486, 0.6087, 0.8019, 0.5683, 0.8006, 0.5695, 0.748, 0.8287, 0.6582, 0.8678, 0.6804, 0.8257, 0.6674, 0.8246, 0.2057, 0.7882, 0.2343, 0.7841, 0.2251, 0.6059, 0.6956, 0.6095, 0.7486, 0.5695, 0.748, 0.5671, 0.6972, 0.7933, 0.6363, 0.8287, 0.6582, 0.8257, 0.6674, 0.7875, 0.6537, 0.6044, 0.6436, 0.6059, 0.6956, 0.5671, 0.6972, 0.5658, 0.6465, 0.7566, 0.6126, 0.7933, 0.6363, 0.7875, 0.6537, 0.7496, 0.6401, 0.6044, 0.5808, 0.6044, 0.6436, 0.5658, 0.6465, 0.5632, 0.5924, 0.7217, 0.593, 0.7566, 0.6126, 0.7496, 0.6401, 0.7133, 0.6289, 0.5951, 0.526, 0.6044, 0.5808, 0.5632, 0.5924, 0.5602, 0.5339, 0.687, 0.5757, 0.7217, 0.593, 0.7133, 0.6289, 0.6781, 0.6184, 0.5807, 0.4684, 0.5951, 0.526, 0.5602, 0.5339, 0.5524, 0.4827, 0.6032, 0.8531, 0.5948, 0.9022, 0.5607, 0.8984, 0.5641, 0.848, 0.7488, 0.2712, 0.7125, 0.3021, 0.7033, 0.2684, 0.7446, 0.2484, 0.6087, 0.8019, 0.6032, 0.8531, 0.5641, 0.848, 0.5683, 0.8006, 0.7882, 0.2343, 0.7488, 0.2712, 0.7446, 0.2484, 0.7841, 0.2251, 0.5602, 0.5339, 0.5632, 0.5924, 0.5295, 0.5979, 0.5278, 0.5438, 0.6781, 0.6184, 0.7133, 0.6289, 0.7134, 0.6668, 0.6837, 0.6655, 0.5524, 0.4827, 0.5602, 0.5339, 0.5278, 0.5438, 0.525, 0.4878, 0.5641, 0.848, 0.5607, 0.8984, 0.5249, 0.8847, 0.5259, 0.8418, 0.7446, 0.2484, 0.7033, 0.2684, 0.6988, 0.2343, 0.742, 0.224, 0.5683, 0.8006, 0.5641, 0.848, 0.5259, 0.8418, 0.5271, 0.7955, 0.7841, 0.2251, 0.7446, 0.2484, 0.742, 0.224, 0.7816, 0.215, 0.5695, 0.748, 0.5683, 0.8006, 0.5271, 0.7955, 0.5273, 0.7464, 0.8257, 0.6674, 0.8678, 0.6804, 0.8242, 0.6769, 0.8246, 0.2057, 0.7841, 0.2251, 0.7816, 0.215, 0.5671, 0.6972, 0.5695, 0.748, 0.5273, 0.7464, 0.5284, 0.6959, 0.7875, 0.6537, 0.8257, 0.6674, 0.8242, 0.6769, 0.785, 0.6726, 0.5658, 0.6465, 0.5671, 0.6972, 0.5284, 0.6959, 0.5292, 0.6463, 0.7496, 0.6401, 0.7875, 0.6537, 0.785, 0.6726, 0.7472, 0.6688, 0.5632, 0.5924, 0.5658, 0.6465, 0.5292, 0.6463, 0.5295, 0.5979, 0.7133, 0.6289, 0.7496, 0.6401, 0.7472, 0.6688, 0.7134, 0.6668, 0.8246, 0.2057, 0.7816, 0.215, 0.7808, 0.2044, 0.5284, 0.6959, 0.5273, 0.7464, 0.4837, 0.745, 0.4858, 0.6929, 0.785, 0.6726, 0.8242, 0.6769, 0.8242, 0.6866, 0.7853, 0.6919, 0.5292, 0.6463, 0.5284, 0.6959, 0.4858, 0.6929, 0.4917, 0.6408, 0.7472, 0.6688, 0.785, 0.6726, 0.7853, 0.6919, 0.7481, 0.6971, 0.5295, 0.5979, 0.5292, 0.6463, 0.4917, 0.6408, 0.4975, 0.6017, 0.7134, 0.6668, 0.7472, 0.6688, 0.7481, 0.6971, 0.714, 0.7022, 0.5278, 0.5438, 0.5295, 0.5979, 0.4975, 0.6017, 0.5017, 0.5576, 0.6837, 0.6655, 0.7134, 0.6668, 0.714, 0.7022, 0.6842, 0.707, 0.525, 0.4878, 0.5278, 0.5438, 0.5017, 0.5576, 0.5016, 0.4934, 0.5259, 0.8418, 0.5249, 0.8847, 0.4924, 0.8831, 0.4898, 0.8405, 0.742, 0.224, 0.6988, 0.2343, 0.7016, 0.2035, 0.7407, 0.2025, 0.5271, 0.7955, 0.5259, 0.8418, 0.4898, 0.8405, 0.4884, 0.7938, 0.7816, 0.215, 0.742, 0.224, 0.7407, 0.2025, 0.7808, 0.2044, 0.5273, 0.7464, 0.5271, 0.7955, 0.4884, 0.7938, 0.4837, 0.745, 0.8242, 0.6769, 0.8678, 0.6804, 0.8242, 0.6866, 0.5016, 0.4934, 0.5017, 0.5576, 0.476, 0.56, 0.4812, 0.5001, 0.4898, 0.8405, 0.4924, 0.8831, 0.4609, 0.882, 0.4551, 0.8388, 0.7407, 0.2025, 0.7016, 0.2035, 0.7096, 0.1754, 0.7429, 0.1831, 0.4884, 0.7938, 0.4898, 0.8405, 0.4551, 0.8388, 0.4517, 0.7919, 0.7808, 0.2044, 0.7407, 0.2025, 0.7429, 0.1831, 0.7816, 0.1937, 0.4837, 0.745, 0.4884, 0.7938, 0.4517, 0.7919, 0.4428, 0.7423, 0.8242, 0.6866, 0.8678, 0.6804, 0.8257, 0.6962, 0.8246, 0.2057, 0.7808, 0.2044, 0.7816, 0.1937, 0.4858, 0.6929, 0.4837, 0.745, 0.4428, 0.7423, 0.4427, 0.6896, 0.7853, 0.6919, 0.8242, 0.6866, 0.8257, 0.6962, 0.7881, 0.7107, 0.4917, 0.6408, 0.4858, 0.6929, 0.4427, 0.6896, 0.4545, 0.6371, 0.7481, 0.6971, 0.7853, 0.6919, 0.7881, 0.7107, 0.7518, 0.7249, 0.4975, 0.6017, 0.4917, 0.6408, 0.4545, 0.6371, 0.4662, 0.6001, 0.714, 0.7022, 0.7481, 0.6971, 0.7518, 0.7249, 0.719, 0.737, 0.5017, 0.5576, 0.4975, 0.6017, 0.4662, 0.6001, 0.476, 0.56, 0.6842, 0.707, 0.714, 0.7022, 0.719, 0.737, 0.6903, 0.7477, 0.7881, 0.7107, 0.8257, 0.6962, 0.8286, 0.7051, 0.7935, 0.7286, 0.4545, 0.6371, 0.4427, 0.6896, 0.4057, 0.6865, 0.42, 0.6348, 0.7518, 0.7249, 0.7881, 0.7107, 0.7935, 0.7286, 0.7581, 0.7531, 0.4662, 0.6001, 0.4545, 0.6371, 0.42, 0.6348, 0.4352, 0.5954, 0.719, 0.737, 0.7518, 0.7249, 0.7581, 0.7531, 0.7247, 0.7742, 0.476, 0.56, 0.4662, 0.6001, 0.4352, 0.5954, 0.4514, 0.5587, 0.4609, 0.882, 0.4693, 0.9193, 0.44, 0.9274, 0.4272, 0.8877, 0.4812, 0.5001, 0.476, 0.56, 0.4514, 0.5587, 0.4616, 0.4995, 0.4551, 0.8388, 0.4609, 0.882, 0.4272, 0.8877, 0.4221, 0.8374, 0.7429, 0.1831, 0.7096, 0.1754, 0.7176, 0.1481, 0.7473, 0.1641, 0.4517, 0.7919, 0.4551, 0.8388, 0.4221, 0.8374, 0.4176, 0.7897, 0.7816, 0.1937, 0.7429, 0.1831, 0.7473, 0.1641, 0.7839, 0.1833, 0.4428, 0.7423, 0.4517, 0.7919, 0.4176, 0.7897, 0.4093, 0.7395, 0.8257, 0.6962, 0.8678, 0.6804, 0.8286, 0.7051, 0.8246, 0.2057, 0.7816, 0.1937, 0.7839, 0.1833, 0.4427, 0.6896, 0.4428, 0.7423, 0.4093, 0.7395, 0.4057, 0.6865, 0.4221, 0.8374, 0.4272, 0.8877, 0.3945, 0.8908, 0.3816, 0.8433, 0.7473, 0.1641, 0.7176, 0.1481, 0.7281, 0.1215, 0.7543, 0.1461, 0.4176, 0.7897, 0.4221, 0.8374, 0.3816, 0.8433, 0.3791, 0.7906, 0.7839, 0.1833, 0.7473, 0.1641, 0.7543, 0.1461, 0.7877, 0.1739, 0.4093, 0.7395, 0.4176, 0.7897, 0.3791, 0.7906, 0.3763, 0.7377, 0.8286, 0.7051, 0.8678, 0.6804, 0.8328, 0.7132, 0.8246, 0.2057, 0.7839, 0.1833, 0.7877, 0.1739, 0.4057, 0.6865, 0.4093, 0.7395, 0.3763, 0.7377, 0.3755, 0.6845, 0.7935, 0.7286, 0.8286, 0.7051, 0.8328, 0.7132, 0.8019, 0.7444, 0.4059, 0.07113, 0.4341, 0.02522, 0.4517, 0.0583, 0.4228, 0.09831, 0.7581, 0.7531, 0.7935, 0.7286, 0.8019, 0.7444, 0.7673, 0.7827, 0.4352, 0.5954, 0.42, 0.6348, 0.3914, 0.6351, 0.4067, 0.5897, 0.7247, 0.7742, 0.7581, 0.7531, 0.7673, 0.7827, 0.7366, 0.8113, 0.4514, 0.5587, 0.4352, 0.5954, 0.4067, 0.5897, 0.4262, 0.5528, 0.4272, 0.8877, 0.44, 0.9274, 0.4109, 0.9398, 0.3945, 0.8908, 0.4616, 0.4995, 0.4514, 0.5587, 0.4262, 0.5528, 0.4431, 0.4963, 0.4228, 0.09831, 0.4517, 0.0583, 0.4725, 0.1015, 0.4388, 0.1303, 0.7673, 0.7827, 0.8019, 0.7444, 0.8127, 0.7576, 0.7827, 0.8096, 0.3962, 0.1355, 0.4228, 0.09831, 0.4388, 0.1303, 0.4133, 0.1651, 0.7366, 0.8113, 0.7673, 0.7827, 0.7827, 0.8096, 0.7538, 0.8499, 0.3778, 0.175, 0.3962, 0.1355, 0.4133, 0.1651, 0.3869, 0.1983, 0.3945, 0.8908, 0.4109, 0.9398, 0.3811, 0.9532, 0.3586, 0.9021, 0.4431, 0.4963, 0.4262, 0.5528, 0.4062, 0.5481, 0.4247, 0.4899, 0.3816, 0.8433, 0.3945, 0.8908, 0.3586, 0.9021, 0.3505, 0.845, 0.7543, 0.1461, 0.7281, 0.1215, 0.74, 0.09452, 0.7651, 0.1307, 0.5286, 0.01863, 0.5672, 0.0, 0.5851, 0.02592, 0.5451, 0.05674, 0.7877, 0.1739, 0.7543, 0.1461, 0.7651, 0.1307, 0.7929, 0.1656, 0.49, 0.03752, 0.5286, 0.01863, 0.5451, 0.05674, 0.509, 0.0793, 0.8328, 0.7132, 0.8678, 0.6804, 0.8383, 0.7201, 0.8246, 0.2057, 0.7877, 0.1739, 0.7929, 0.1656, 0.4517, 0.0583, 0.49, 0.03752, 0.509, 0.0793, 0.4725, 0.1015, 0.8019, 0.7444, 0.8328, 0.7132, 0.8383, 0.7201, 0.8127, 0.7576, 0.7651, 0.1307, 0.74, 0.09452, 0.7546, 0.06964, 0.7791, 0.1181, 0.5451, 0.05674, 0.5851, 0.02592, 0.6024, 0.06503, 0.5625, 0.09674, 0.7929, 0.1656, 0.7651, 0.1307, 0.7791, 0.1181, 0.7993, 0.1587, 0.509, 0.0793, 0.5451, 0.05674, 0.5625, 0.09674, 0.527, 0.12, 0.8383, 0.7201, 0.8678, 0.6804, 0.8447, 0.7255, 0.8246, 0.2057, 0.7929, 0.1656, 0.7993, 0.1587, 0.4725, 0.1015, 0.509, 0.0793, 0.527, 0.12, 0.4924, 0.1435, 0.8127, 0.7576, 0.8383, 0.7201, 0.8447, 0.7255, 0.8251, 0.7683, 0.4388, 0.1303, 0.4725, 0.1015, 0.4924, 0.1435, 0.4573, 0.1683, 0.7827, 0.8096, 0.8127, 0.7576, 0.8251, 0.7683, 0.8032, 0.8272, 0.4133, 0.1651, 0.4388, 0.1303, 0.4573, 0.1683, 0.429, 0.198, 0.7538, 0.8499, 0.7827, 0.8096, 0.8032, 0.8272, 0.7807, 0.875, 0.3869, 0.1983, 0.4133, 0.1651, 0.429, 0.198, 0.3979, 0.2285, 0.7268, 0.8799, 0.7538, 0.8499, 0.7807, 0.875, 0.7582, 0.9079, 0.3505, 0.2399, 0.3869, 0.1983, 0.3979, 0.2285, 0.3561, 0.2639, 0.5851, 0.02592, 0.6269, 0.007501, 0.6456, 0.04343, 0.6024, 0.06503, 0.8032, 0.8272, 0.8251, 0.7683, 0.839, 0.7762, 0.8269, 0.833, 0.429, 0.198, 0.4573, 0.1683, 0.4763, 0.2093, 0.4423, 0.2345, 0.7807, 0.875, 0.8032, 0.8272, 0.8269, 0.833, 0.8104, 0.8896, 0.3979, 0.2285, 0.429, 0.198, 0.4423, 0.2345, 0.4098, 0.2609, 0.6456, 0.04343, 0.6879, 0.03367, 0.6988, 0.07233, 0.6642, 0.0867, 0.3561, 0.2639, 0.3979, 0.2285, 0.4098, 0.2609, 0.3665, 0.2909, 0.6024, 0.06503, 0.6456, 0.04343, 0.6642, 0.0867, 0.6175, 0.1145, 0.7791, 0.1181, 0.7546, 0.06964, 0.7757, 0.05346, 0.7939, 0.1075, 0.5625, 0.09674, 0.6024, 0.06503, 0.6175, 0.1145, 0.5796, 0.1405, 0.7993, 0.1587, 0.7791, 0.1181, 0.7939, 0.1075, 0.8068, 0.1536, 0.527, 0.12, 0.5625, 0.09674, 0.5796, 0.1405, 0.5449, 0.162, 0.8447, 0.7255, 0.8678, 0.6804, 0.8519, 0.7292, 0.8246, 0.2057, 0.7993, 0.1587, 0.8068, 0.1536, 0.4924, 0.1435, 0.527, 0.12, 0.5449, 0.162, 0.5102, 0.185, 0.8251, 0.7683, 0.8447, 0.7255, 0.8519, 0.7292, 0.839, 0.7762, 0.4573, 0.1683, 0.4924, 0.1435, 0.5102, 0.185, 0.4763, 0.2093, 0.5796, 0.1405, 0.6175, 0.1145, 0.6358, 0.16, 0.5975, 0.1842, 0.8068, 0.1536, 0.7939, 0.1075, 0.8091, 0.09946, 0.8149, 0.1505, 0.5449, 0.162, 0.5796, 0.1405, 0.5975, 0.1842, 0.5627, 0.2061, 0.8519, 0.7292, 0.8678, 0.6804, 0.8597, 0.7312, 0.8246, 0.2057, 0.8068, 0.1536, 0.8149, 0.1505, 0.5102, 0.185, 0.5449, 0.162, 0.5627, 0.2061, 0.5276, 0.2283, 0.839, 0.7762, 0.8519, 0.7292, 0.8597, 0.7312, 0.8537, 0.7806, 0.4763, 0.2093, 0.5102, 0.185, 0.5276, 0.2283, 0.4914, 0.2512, 0.8269, 0.833, 0.839, 0.7762, 0.8537, 0.7806, 0.8493, 0.8331, 0.4423, 0.2345, 0.4763, 0.2093, 0.4914, 0.2512, 0.4569, 0.2725, 0.8104, 0.8896, 0.8269, 0.833, 0.8493, 0.8331, 0.8397, 0.8793, 0.4098, 0.2609, 0.4423, 0.2345, 0.4569, 0.2725, 0.4204, 0.2956, 0.6642, 0.0867, 0.6988, 0.07233, 0.696, 0.1194, 0.6684, 0.1373, 0.3665, 0.2909, 0.4098, 0.2609, 0.4204, 0.2956, 0.3807, 0.3191, 0.6175, 0.1145, 0.6642, 0.0867, 0.6684, 0.1373, 0.6358, 0.16, 0.7939, 0.1075, 0.7757, 0.05346, 0.8014, 0.04648, 0.8091, 0.09946, 0.4569, 0.2725, 0.4914, 0.2512, 0.5085, 0.2912, 0.4723, 0.3106, 0.8397, 0.8793, 0.8493, 0.8331, 0.8698, 0.8288, 0.8669, 0.8657, 0.4204, 0.2956, 0.4569, 0.2725, 0.4723, 0.3106, 0.4313, 0.3324, 0.831, 0.915, 0.8397, 0.8793, 0.8669, 0.8657, 0.8648, 0.9047, 0.3807, 0.3191, 0.4204, 0.2956, 0.4313, 0.3324, 0.3927, 0.3481, 0.6358, 0.16, 0.6684, 0.1373, 0.6769, 0.1809, 0.6507, 0.2039, 0.8091, 0.09946, 0.8014, 0.04648, 0.8273, 0.04426, 0.8253, 0.09551, 0.5975, 0.1842, 0.6358, 0.16, 0.6507, 0.2039, 0.6158, 0.2279, 0.8149, 0.1505, 0.8091, 0.09946, 0.8253, 0.09551, 0.8233, 0.1495, 0.5627, 0.2061, 0.5975, 0.1842, 0.6158, 0.2279, 0.5796, 0.2506, 0.8597, 0.7312, 0.8678, 0.6804, 0.8679, 0.7313, 0.8246, 0.2057, 0.8149, 0.1505, 0.8233, 0.1495, 0.5276, 0.2283, 0.5627, 0.2061, 0.5796, 0.2506, 0.5442, 0.2719, 0.8537, 0.7806, 0.8597, 0.7312, 0.8679, 0.7313, 0.8683, 0.7802, 0.4914, 0.2512, 0.5276, 0.2283, 0.5442, 0.2719, 0.5085, 0.2912, 0.8493, 0.8331, 0.8537, 0.7806, 0.8683, 0.7802, 0.8698, 0.8288])
me_sphere.materials.append(mat_material)
me_sphere.use_remesh_preserve_volume = False
me_sphere.use_remesh_preserve_attributes = False
me_sphere.use_mirror_vertex_groups = False
me_sphere.update()
arm_armature = bpy.data.armatures.new('Armature')  # bones are not reproduced

# ---- objects
ob_armature = bpy.data.objects.new('Armature', arm_armature)
ob_sphere = bpy.data.objects.new('Sphere', me_sphere)
ob_sun = bpy.data.objects.new('Sun', light_sun)

# ---- transforms, parenting, visibility, modifiers, constraints
ob_armature.location = (0.0, 0.0, 0.0)
ob_armature.scale = (1.967, 1.967, 1.967)
ob_armature.lineart.crease_threshold = 0.0
ob_sphere.parent = ob_armature
ob_sphere.matrix_parent_inverse = Matrix(((0.5083, 0.0, 0.0, 0.0), (0.0, 0.5083, 0.0, 0.0), (0.0, 0.0, 0.5083, 0.0), (0.0, 0.0, 0.0, 1.0)))
ob_sphere.location = (0.0, 0.0, 0.0)
ob_sphere.lineart.crease_threshold = 0.0
_m = ob_sphere.modifiers.new('Armature', 'ARMATURE')
_m.object = ob_armature
ob_sun.location = (0.0, -2.005, 2.245)
ob_sun.rotation_euler = (0.7949, 0.04394, 0.005311)
ob_sun.lineart.crease_threshold = 0.0

# ---- collection membership
col_collection_1.objects.link(ob_armature)
col_collection_1.objects.link(ob_sphere)
col_collection_1.objects.link(ob_sun)

# ---- scene / render settings (as saved in the file)
scene.frame_start = 1; scene.frame_end = 250; scene.frame_set(1)
scene.render.engine = 'BLENDER_EEVEE_NEXT'
scene.render.resolution_percentage = 50
scene.render.dither_intensity = 0.0
scene.cycles.use_denoising = False
scene.cycles.samples = 128
scene.cycles.sampling_pattern = 'TABULATED_SOBOL'
scene.cycles.light_sampling_threshold = 0.0
scene.cycles.use_adaptive_sampling = False
scene.cycles.use_light_tree = False
scene.cycles.blur_glossy = 0.0
scene.cycles.sample_clamp_indirect = 0.0
scene.view_settings.view_transform = 'Standard'
bpy.context.view_layer.update()

# ---- added for rendering (the .blend has no active camera): camera
cam_auto = bpy.data.cameras.new('AutoCamera')
cam_auto.lens = 50.0
cam_auto.sensor_width = 36.0
cam_auto.clip_end = 1000.0
ob_auto_camera = bpy.data.objects.new('AutoCamera', cam_auto)
scene.collection.objects.link(ob_auto_camera)
ob_auto_camera.location = (3.63188, -4.33124, 2.8457)
ob_auto_camera.rotation_euler = (1.09748, -7.21219e-08, 0.694738)
scene.camera = ob_auto_camera
bpy.context.view_layer.update()
